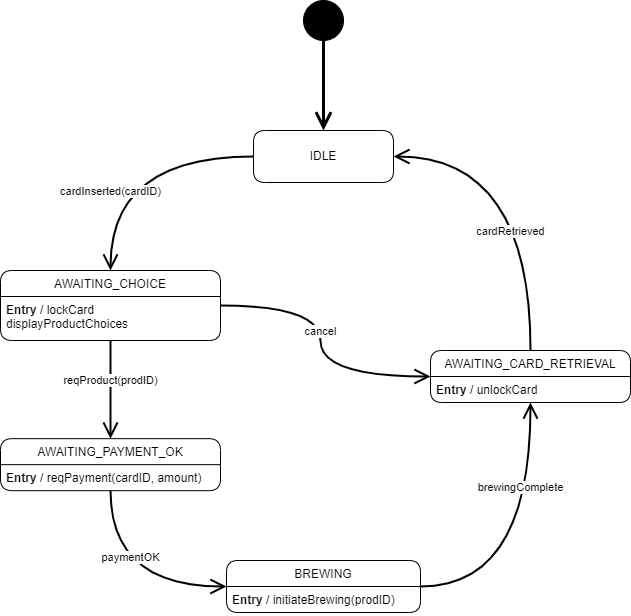

The diagram above was exported from draw.io. Its source (the exported page's mxGraphModel, read from the mxfile embedded in the PNG):
<mxGraphModel dx="1024" dy="592" grid="1" gridSize="10" guides="1" tooltips="1" connect="1" arrows="1" fold="1" page="1" pageScale="1" pageWidth="827" pageHeight="1169" math="0" shadow="0">
  <root>
    <mxCell id="0" />
    <mxCell id="1" parent="0" />
    <mxCell id="myJLgPvcLZk-mIJ_CIB1-7" value="IDLE" style="swimlane;fontStyle=0;childLayout=stackLayout;horizontal=1;startSize=26;fillColor=none;horizontalStack=0;resizeParent=1;resizeParentMax=0;resizeLast=0;collapsible=0;marginBottom=0;swimlaneLine=0;rounded=1;perimeterSpacing=0;strokeWidth=1;glass=0;verticalAlign=middle;spacing=2;spacingTop=24;" parent="1" vertex="1">
      <mxGeometry x="343" y="250" width="140" height="52" as="geometry" />
    </mxCell>
    <mxCell id="myJLgPvcLZk-mIJ_CIB1-11" value="AWAITING_CHOICE" style="swimlane;fontStyle=0;childLayout=stackLayout;horizontal=1;startSize=26;fillColor=none;horizontalStack=0;resizeParent=1;resizeParentMax=0;resizeLast=0;collapsible=0;marginBottom=0;swimlaneLine=1;rounded=1;perimeterSpacing=0;strokeWidth=1;glass=0;" parent="1" vertex="1">
      <mxGeometry x="90" y="390" width="220" height="70" as="geometry" />
    </mxCell>
    <mxCell id="myJLgPvcLZk-mIJ_CIB1-12" value="&lt;b&gt;Entry&lt;/b&gt; / lockCard&lt;br&gt;displayProductChoices" style="text;strokeColor=none;fillColor=none;align=left;verticalAlign=top;spacingLeft=4;spacingRight=4;overflow=hidden;rotatable=0;points=[[0,0.5],[1,0.5]];portConstraint=eastwest;html=1;" parent="myJLgPvcLZk-mIJ_CIB1-11" vertex="1">
      <mxGeometry y="26" width="220" height="44" as="geometry" />
    </mxCell>
    <mxCell id="myJLgPvcLZk-mIJ_CIB1-15" value="AWAITING_PAYMENT_OK" style="swimlane;fontStyle=0;childLayout=stackLayout;horizontal=1;startSize=26;fillColor=none;horizontalStack=0;resizeParent=1;resizeParentMax=0;resizeLast=0;collapsible=0;marginBottom=0;swimlaneLine=1;rounded=1;perimeterSpacing=0;strokeWidth=1;glass=0;" parent="1" vertex="1">
      <mxGeometry x="90" y="558.17" width="220" height="52" as="geometry" />
    </mxCell>
    <mxCell id="myJLgPvcLZk-mIJ_CIB1-16" value="&lt;b&gt;Entry&lt;/b&gt; / reqPayment(cardID, amount)" style="text;strokeColor=none;fillColor=none;align=left;verticalAlign=top;spacingLeft=4;spacingRight=4;overflow=hidden;rotatable=0;points=[[0,0.5],[1,0.5]];portConstraint=eastwest;html=1;" parent="myJLgPvcLZk-mIJ_CIB1-15" vertex="1">
      <mxGeometry y="26" width="220" height="26" as="geometry" />
    </mxCell>
    <mxCell id="myJLgPvcLZk-mIJ_CIB1-18" value="BREWING" style="swimlane;fontStyle=0;childLayout=stackLayout;horizontal=1;startSize=26;fillColor=none;horizontalStack=0;resizeParent=1;resizeParentMax=0;resizeLast=0;collapsible=0;marginBottom=0;swimlaneLine=1;rounded=1;perimeterSpacing=0;strokeWidth=1;glass=0;" parent="1" vertex="1">
      <mxGeometry x="316" y="680" width="194" height="52" as="geometry" />
    </mxCell>
    <mxCell id="myJLgPvcLZk-mIJ_CIB1-19" value="&lt;b&gt;Entry&lt;/b&gt; / initiateBrewing(prodID)" style="text;strokeColor=none;fillColor=none;align=left;verticalAlign=top;spacingLeft=4;spacingRight=4;overflow=hidden;rotatable=0;points=[[0,0.5],[1,0.5]];portConstraint=eastwest;html=1;" parent="myJLgPvcLZk-mIJ_CIB1-18" vertex="1">
      <mxGeometry y="26" width="194" height="26" as="geometry" />
    </mxCell>
    <mxCell id="myJLgPvcLZk-mIJ_CIB1-21" value="AWAITING_CARD_RETRIEVAL" style="swimlane;fontStyle=0;childLayout=stackLayout;horizontal=1;startSize=26;fillColor=none;horizontalStack=0;resizeParent=1;resizeParentMax=0;resizeLast=0;collapsible=0;marginBottom=0;swimlaneLine=1;rounded=1;perimeterSpacing=0;strokeWidth=1;glass=0;" parent="1" vertex="1">
      <mxGeometry x="520" y="470" width="200" height="52" as="geometry" />
    </mxCell>
    <mxCell id="myJLgPvcLZk-mIJ_CIB1-22" value="&lt;b&gt;Entry&lt;/b&gt; / unlockCard" style="text;strokeColor=none;fillColor=none;align=left;verticalAlign=top;spacingLeft=4;spacingRight=4;overflow=hidden;rotatable=0;points=[[0,0.5],[1,0.5]];portConstraint=eastwest;fontStyle=0;html=1;" parent="myJLgPvcLZk-mIJ_CIB1-21" vertex="1">
      <mxGeometry y="26" width="200" height="26" as="geometry" />
    </mxCell>
    <mxCell id="myJLgPvcLZk-mIJ_CIB1-23" value="" style="shape=ellipse;html=1;fillColor=#000000;fontSize=18;fontColor=#ffffff;rounded=1;glass=0;strokeWidth=1;" parent="1" vertex="1">
      <mxGeometry x="393" y="120" width="40" height="40" as="geometry" />
    </mxCell>
    <mxCell id="myJLgPvcLZk-mIJ_CIB1-24" value="cardInserted(cardID)" style="edgeStyle=orthogonalEdgeStyle;html=1;endArrow=open;endSize=12;strokeWidth=2;verticalAlign=bottom;curved=1;" parent="1" source="myJLgPvcLZk-mIJ_CIB1-7" target="myJLgPvcLZk-mIJ_CIB1-11" edge="1">
      <mxGeometry x="0.1128" y="44" width="160" relative="1" as="geometry">
        <mxPoint x="240" y="400" as="sourcePoint" />
        <mxPoint x="400" y="400" as="targetPoint" />
        <mxPoint x="-44" y="44" as="offset" />
      </mxGeometry>
    </mxCell>
    <mxCell id="myJLgPvcLZk-mIJ_CIB1-26" value="reqProduct(prodID)" style="edgeStyle=none;html=1;endArrow=open;endSize=12;strokeWidth=2;verticalAlign=bottom;" parent="1" source="myJLgPvcLZk-mIJ_CIB1-11" target="myJLgPvcLZk-mIJ_CIB1-15" edge="1">
      <mxGeometry width="160" relative="1" as="geometry">
        <mxPoint x="140" y="540" as="sourcePoint" />
        <mxPoint x="300" y="540" as="targetPoint" />
      </mxGeometry>
    </mxCell>
    <mxCell id="myJLgPvcLZk-mIJ_CIB1-29" value="brewingComplete" style="edgeStyle=orthogonalEdgeStyle;html=1;endArrow=open;endSize=12;strokeWidth=2;verticalAlign=bottom;curved=1;" parent="1" source="myJLgPvcLZk-mIJ_CIB1-18" target="myJLgPvcLZk-mIJ_CIB1-21" edge="1">
      <mxGeometry x="0.3595" y="10" width="160" relative="1" as="geometry">
        <mxPoint x="360" y="800" as="sourcePoint" />
        <mxPoint x="520" y="800" as="targetPoint" />
        <mxPoint as="offset" />
      </mxGeometry>
    </mxCell>
    <mxCell id="myJLgPvcLZk-mIJ_CIB1-30" value="paymentOK" style="edgeStyle=orthogonalEdgeStyle;html=1;endArrow=open;endSize=12;strokeWidth=2;verticalAlign=bottom;curved=1;" parent="1" source="myJLgPvcLZk-mIJ_CIB1-15" target="myJLgPvcLZk-mIJ_CIB1-18" edge="1">
      <mxGeometry x="-0.2867" y="20" width="160" relative="1" as="geometry">
        <mxPoint x="80" y="710" as="sourcePoint" />
        <mxPoint x="240" y="710" as="targetPoint" />
        <Array as="points">
          <mxPoint x="200" y="706" />
        </Array>
        <mxPoint as="offset" />
      </mxGeometry>
    </mxCell>
    <mxCell id="myJLgPvcLZk-mIJ_CIB1-31" value="cardRetrieved" style="edgeStyle=orthogonalEdgeStyle;html=1;endArrow=open;endSize=12;strokeWidth=2;verticalAlign=bottom;curved=1;" parent="1" source="myJLgPvcLZk-mIJ_CIB1-21" target="myJLgPvcLZk-mIJ_CIB1-7" edge="1">
      <mxGeometry x="-0.3353" y="20" width="160" relative="1" as="geometry">
        <mxPoint x="550" y="430" as="sourcePoint" />
        <mxPoint x="710" y="430" as="targetPoint" />
        <Array as="points">
          <mxPoint x="620" y="276" />
        </Array>
        <mxPoint as="offset" />
      </mxGeometry>
    </mxCell>
    <mxCell id="myJLgPvcLZk-mIJ_CIB1-32" value="&lt;br&gt;" style="edgeStyle=none;html=1;endArrow=open;endSize=12;strokeWidth=3;verticalAlign=bottom;" parent="1" source="myJLgPvcLZk-mIJ_CIB1-23" target="myJLgPvcLZk-mIJ_CIB1-7" edge="1">
      <mxGeometry width="160" relative="1" as="geometry">
        <mxPoint x="160" y="870" as="sourcePoint" />
        <mxPoint x="320" y="870" as="targetPoint" />
      </mxGeometry>
    </mxCell>
    <mxCell id="T8KRVYgNR4YFafCcEOv3-1" value="cancel" style="edgeStyle=orthogonalEdgeStyle;html=1;endArrow=open;endSize=12;strokeWidth=2;verticalAlign=bottom;curved=1;" parent="1" source="myJLgPvcLZk-mIJ_CIB1-11" target="myJLgPvcLZk-mIJ_CIB1-21" edge="1">
      <mxGeometry x="-0.0391" width="160" relative="1" as="geometry">
        <mxPoint x="330" y="420" as="sourcePoint" />
        <mxPoint x="490" y="420" as="targetPoint" />
        <Array as="points">
          <mxPoint x="410" y="425" />
          <mxPoint x="410" y="496" />
        </Array>
        <mxPoint as="offset" />
      </mxGeometry>
    </mxCell>
  </root>
</mxGraphModel>